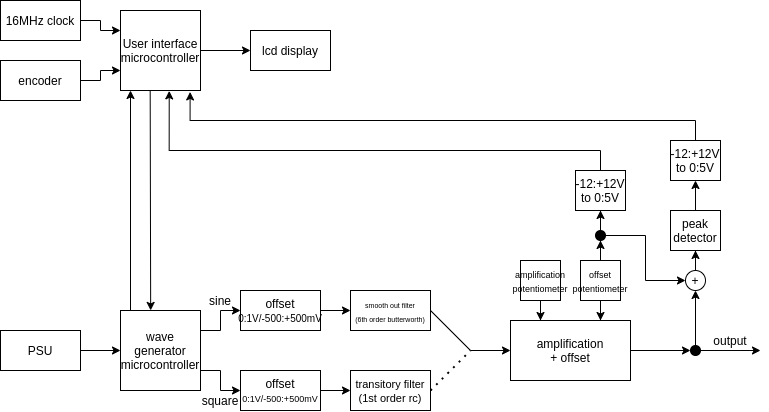

The diagram above was exported from draw.io. Its source (the exported page's mxGraphModel, read from the mxfile embedded in the PNG):
<mxGraphModel dx="360" dy="268" grid="1" gridSize="10" guides="1" tooltips="1" connect="1" arrows="1" fold="1" page="1" pageScale="1" pageWidth="850" pageHeight="1100" math="0" shadow="0">
  <root>
    <mxCell id="0" />
    <mxCell id="1" parent="0" />
    <mxCell id="FfU8etREV63c84pLCYVu-1" value="User interface microcontroller" style="whiteSpace=wrap;html=1;aspect=fixed;" vertex="1" parent="1">
      <mxGeometry x="680" y="240" width="80" height="80" as="geometry" />
    </mxCell>
    <mxCell id="FfU8etREV63c84pLCYVu-2" value="wave generator microcontroller" style="whiteSpace=wrap;html=1;aspect=fixed;" vertex="1" parent="1">
      <mxGeometry x="680" y="540" width="80" height="80" as="geometry" />
    </mxCell>
    <mxCell id="FfU8etREV63c84pLCYVu-3" value="&lt;font&gt;&lt;font style=&quot;font-size: 12px&quot;&gt;offset&lt;/font&gt;&lt;br&gt;&lt;font size=&quot;1&quot;&gt;0:1V/-500:+500mV&lt;/font&gt;&lt;/font&gt;" style="rounded=0;whiteSpace=wrap;html=1;" vertex="1" parent="1">
      <mxGeometry x="800" y="520" width="80" height="40" as="geometry" />
    </mxCell>
    <mxCell id="FfU8etREV63c84pLCYVu-4" value="offset&lt;br&gt;&lt;font style=&quot;font-size: 9px&quot;&gt;0:1V/-500:+500mV&lt;/font&gt;" style="rounded=0;whiteSpace=wrap;html=1;" vertex="1" parent="1">
      <mxGeometry x="800" y="600" width="80" height="40" as="geometry" />
    </mxCell>
    <mxCell id="FfU8etREV63c84pLCYVu-5" value="" style="endArrow=classic;html=1;exitX=1;exitY=0.5;exitDx=0;exitDy=0;entryX=0;entryY=0.5;entryDx=0;entryDy=0;" edge="1" parent="1" source="FfU8etREV63c84pLCYVu-3" target="FfU8etREV63c84pLCYVu-7">
      <mxGeometry width="50" height="50" relative="1" as="geometry">
        <mxPoint x="930" y="650" as="sourcePoint" />
        <mxPoint x="880" y="540" as="targetPoint" />
      </mxGeometry>
    </mxCell>
    <mxCell id="FfU8etREV63c84pLCYVu-6" value="" style="endArrow=classic;html=1;entryX=0;entryY=0.5;entryDx=0;entryDy=0;" edge="1" parent="1" target="FfU8etREV63c84pLCYVu-8">
      <mxGeometry width="50" height="50" relative="1" as="geometry">
        <mxPoint x="880" y="620" as="sourcePoint" />
        <mxPoint x="880" y="619.76" as="targetPoint" />
      </mxGeometry>
    </mxCell>
    <mxCell id="FfU8etREV63c84pLCYVu-7" value="&lt;font style=&quot;font-size: 7px&quot;&gt;smooth out filter&lt;br&gt;(6th order butterworth)&lt;/font&gt;" style="rounded=0;whiteSpace=wrap;html=1;" vertex="1" parent="1">
      <mxGeometry x="910" y="520" width="80" height="40" as="geometry" />
    </mxCell>
    <mxCell id="FfU8etREV63c84pLCYVu-8" value="&lt;font style=&quot;font-size: 11px&quot;&gt;transitory filter&lt;br&gt;(1st order rc)&lt;/font&gt;" style="rounded=0;whiteSpace=wrap;html=1;" vertex="1" parent="1">
      <mxGeometry x="910" y="600" width="80" height="40" as="geometry" />
    </mxCell>
    <mxCell id="FfU8etREV63c84pLCYVu-9" value="" style="endArrow=classic;html=1;entryX=0;entryY=0.5;entryDx=0;entryDy=0;rounded=0;" edge="1" parent="1" target="FfU8etREV63c84pLCYVu-4">
      <mxGeometry width="50" height="50" relative="1" as="geometry">
        <mxPoint x="760" y="600" as="sourcePoint" />
        <mxPoint x="810" y="550" as="targetPoint" />
        <Array as="points">
          <mxPoint x="780" y="600" />
          <mxPoint x="780" y="620" />
        </Array>
      </mxGeometry>
    </mxCell>
    <mxCell id="FfU8etREV63c84pLCYVu-10" value="" style="endArrow=classic;html=1;entryX=0;entryY=0.5;entryDx=0;entryDy=0;rounded=0;" edge="1" parent="1" target="FfU8etREV63c84pLCYVu-3">
      <mxGeometry width="50" height="50" relative="1" as="geometry">
        <mxPoint x="760" y="560" as="sourcePoint" />
        <mxPoint x="800" y="580" as="targetPoint" />
        <Array as="points">
          <mxPoint x="780" y="560" />
          <mxPoint x="780" y="540" />
        </Array>
      </mxGeometry>
    </mxCell>
    <mxCell id="FfU8etREV63c84pLCYVu-11" value="" style="endArrow=classic;html=1;" edge="1" parent="1">
      <mxGeometry width="50" height="50" relative="1" as="geometry">
        <mxPoint x="1030" y="580" as="sourcePoint" />
        <mxPoint x="1070" y="580" as="targetPoint" />
      </mxGeometry>
    </mxCell>
    <mxCell id="FfU8etREV63c84pLCYVu-12" value="" style="endArrow=none;dashed=1;html=1;dashPattern=1 3;strokeWidth=2;" edge="1" parent="1">
      <mxGeometry width="50" height="50" relative="1" as="geometry">
        <mxPoint x="990" y="620" as="sourcePoint" />
        <mxPoint x="1030" y="580" as="targetPoint" />
      </mxGeometry>
    </mxCell>
    <mxCell id="FfU8etREV63c84pLCYVu-13" value="" style="endArrow=none;html=1;exitX=1;exitY=0.5;exitDx=0;exitDy=0;" edge="1" parent="1" source="FfU8etREV63c84pLCYVu-7">
      <mxGeometry width="50" height="50" relative="1" as="geometry">
        <mxPoint x="1040" y="570" as="sourcePoint" />
        <mxPoint x="1030" y="580" as="targetPoint" />
      </mxGeometry>
    </mxCell>
    <mxCell id="FfU8etREV63c84pLCYVu-14" value="amplification&lt;br&gt;+ offset" style="rounded=0;whiteSpace=wrap;html=1;" vertex="1" parent="1">
      <mxGeometry x="1070" y="550" width="120" height="60" as="geometry" />
    </mxCell>
    <mxCell id="FfU8etREV63c84pLCYVu-15" value="" style="edgeStyle=orthogonalEdgeStyle;rounded=0;orthogonalLoop=1;jettySize=auto;html=1;exitX=1;exitY=0.5;exitDx=0;exitDy=0;entryX=0;entryY=0.25;entryDx=0;entryDy=0;" edge="1" parent="1" source="FfU8etREV63c84pLCYVu-30" target="FfU8etREV63c84pLCYVu-1">
      <mxGeometry relative="1" as="geometry" />
    </mxCell>
    <mxCell id="FfU8etREV63c84pLCYVu-16" style="edgeStyle=orthogonalEdgeStyle;rounded=0;orthogonalLoop=1;jettySize=auto;html=1;entryX=0;entryY=0.75;entryDx=0;entryDy=0;" edge="1" parent="1" source="FfU8etREV63c84pLCYVu-17" target="FfU8etREV63c84pLCYVu-1">
      <mxGeometry relative="1" as="geometry" />
    </mxCell>
    <mxCell id="FfU8etREV63c84pLCYVu-17" value="encoder" style="rounded=0;whiteSpace=wrap;html=1;" vertex="1" parent="1">
      <mxGeometry x="560" y="290" width="80" height="40" as="geometry" />
    </mxCell>
    <mxCell id="FfU8etREV63c84pLCYVu-18" value="" style="endArrow=classic;html=1;entryX=0;entryY=0.5;entryDx=0;entryDy=0;" edge="1" parent="1" target="FfU8etREV63c84pLCYVu-19">
      <mxGeometry width="50" height="50" relative="1" as="geometry">
        <mxPoint x="1190" y="580" as="sourcePoint" />
        <mxPoint x="1220" y="580" as="targetPoint" />
      </mxGeometry>
    </mxCell>
    <mxCell id="FfU8etREV63c84pLCYVu-49" style="edgeStyle=orthogonalEdgeStyle;rounded=0;orthogonalLoop=1;jettySize=auto;html=1;entryX=0.5;entryY=1;entryDx=0;entryDy=0;" edge="1" parent="1" source="FfU8etREV63c84pLCYVu-19" target="FfU8etREV63c84pLCYVu-48">
      <mxGeometry relative="1" as="geometry" />
    </mxCell>
    <mxCell id="FfU8etREV63c84pLCYVu-19" value="" style="ellipse;whiteSpace=wrap;html=1;aspect=fixed;fillColor=#000000;" vertex="1" parent="1">
      <mxGeometry x="1250" y="575" width="10" height="10" as="geometry" />
    </mxCell>
    <mxCell id="FfU8etREV63c84pLCYVu-20" value="" style="endArrow=classic;html=1;exitX=1;exitY=0.5;exitDx=0;exitDy=0;" edge="1" parent="1" source="FfU8etREV63c84pLCYVu-19">
      <mxGeometry width="50" height="50" relative="1" as="geometry">
        <mxPoint x="1270" y="580" as="sourcePoint" />
        <mxPoint x="1320" y="580" as="targetPoint" />
      </mxGeometry>
    </mxCell>
    <mxCell id="FfU8etREV63c84pLCYVu-47" style="edgeStyle=orthogonalEdgeStyle;rounded=0;orthogonalLoop=1;jettySize=auto;html=1;entryX=0.5;entryY=1;entryDx=0;entryDy=0;" edge="1" parent="1" source="FfU8etREV63c84pLCYVu-22" target="FfU8etREV63c84pLCYVu-39">
      <mxGeometry relative="1" as="geometry" />
    </mxCell>
    <mxCell id="FfU8etREV63c84pLCYVu-22" value="peak detector" style="rounded=0;whiteSpace=wrap;html=1;fillColor=#FFFFFF;" vertex="1" parent="1">
      <mxGeometry x="1230" y="440" width="50" height="40" as="geometry" />
    </mxCell>
    <mxCell id="FfU8etREV63c84pLCYVu-23" value="" style="endArrow=classic;html=1;entryX=0.125;entryY=1;entryDx=0;entryDy=0;exitX=0.25;exitY=0;exitDx=0;exitDy=0;entryPerimeter=0;" edge="1" parent="1" target="FfU8etREV63c84pLCYVu-1">
      <mxGeometry width="50" height="50" relative="1" as="geometry">
        <mxPoint x="690" y="540" as="sourcePoint" />
        <mxPoint x="690" y="420" as="targetPoint" />
      </mxGeometry>
    </mxCell>
    <mxCell id="FfU8etREV63c84pLCYVu-24" value="" style="endArrow=classic;html=1;exitX=0.371;exitY=0.999;exitDx=0;exitDy=0;exitPerimeter=0;entryX=0.377;entryY=-0.001;entryDx=0;entryDy=0;entryPerimeter=0;" edge="1" parent="1" source="FfU8etREV63c84pLCYVu-1" target="FfU8etREV63c84pLCYVu-2">
      <mxGeometry width="50" height="50" relative="1" as="geometry">
        <mxPoint x="700" y="420" as="sourcePoint" />
        <mxPoint x="720" y="510" as="targetPoint" />
      </mxGeometry>
    </mxCell>
    <mxCell id="FfU8etREV63c84pLCYVu-25" value="" style="endArrow=classic;html=1;exitX=1;exitY=0.5;exitDx=0;exitDy=0;entryX=0;entryY=0.5;entryDx=0;entryDy=0;" edge="1" parent="1" source="FfU8etREV63c84pLCYVu-1" target="FfU8etREV63c84pLCYVu-26">
      <mxGeometry width="50" height="50" relative="1" as="geometry">
        <mxPoint x="760" y="330" as="sourcePoint" />
        <mxPoint x="760" y="330" as="targetPoint" />
      </mxGeometry>
    </mxCell>
    <mxCell id="FfU8etREV63c84pLCYVu-26" value="lcd display" style="rounded=0;whiteSpace=wrap;html=1;" vertex="1" parent="1">
      <mxGeometry x="810" y="260" width="80" height="40" as="geometry" />
    </mxCell>
    <mxCell id="FfU8etREV63c84pLCYVu-27" value="output" style="text;html=1;strokeColor=none;fillColor=none;align=center;verticalAlign=middle;whiteSpace=wrap;rounded=0;" vertex="1" parent="1">
      <mxGeometry x="1270" y="560" width="40" height="20" as="geometry" />
    </mxCell>
    <mxCell id="FfU8etREV63c84pLCYVu-28" value="sine" style="text;html=1;strokeColor=none;fillColor=none;align=center;verticalAlign=middle;whiteSpace=wrap;rounded=0;" vertex="1" parent="1">
      <mxGeometry x="760" y="520" width="40" height="20" as="geometry" />
    </mxCell>
    <mxCell id="FfU8etREV63c84pLCYVu-29" value="square" style="text;html=1;strokeColor=none;fillColor=none;align=center;verticalAlign=middle;whiteSpace=wrap;rounded=0;" vertex="1" parent="1">
      <mxGeometry x="760" y="620" width="40" height="20" as="geometry" />
    </mxCell>
    <mxCell id="FfU8etREV63c84pLCYVu-30" value="16MHz clock" style="rounded=0;whiteSpace=wrap;html=1;" vertex="1" parent="1">
      <mxGeometry x="560" y="230" width="80" height="40" as="geometry" />
    </mxCell>
    <mxCell id="FfU8etREV63c84pLCYVu-31" value="" style="edgeStyle=orthogonalEdgeStyle;rounded=0;orthogonalLoop=1;jettySize=auto;html=1;" edge="1" parent="1" source="FfU8etREV63c84pLCYVu-32" target="FfU8etREV63c84pLCYVu-2">
      <mxGeometry relative="1" as="geometry" />
    </mxCell>
    <mxCell id="FfU8etREV63c84pLCYVu-32" value="PSU" style="rounded=0;whiteSpace=wrap;html=1;" vertex="1" parent="1">
      <mxGeometry x="560" y="560" width="80" height="40" as="geometry" />
    </mxCell>
    <mxCell id="FfU8etREV63c84pLCYVu-33" value="" style="edgeStyle=orthogonalEdgeStyle;rounded=0;orthogonalLoop=1;jettySize=auto;html=1;entryX=0.75;entryY=0;entryDx=0;entryDy=0;" edge="1" parent="1" source="FfU8etREV63c84pLCYVu-34" target="FfU8etREV63c84pLCYVu-14">
      <mxGeometry relative="1" as="geometry" />
    </mxCell>
    <mxCell id="FfU8etREV63c84pLCYVu-52" style="edgeStyle=orthogonalEdgeStyle;rounded=0;orthogonalLoop=1;jettySize=auto;html=1;entryX=0.5;entryY=1;entryDx=0;entryDy=0;" edge="1" parent="1" source="FfU8etREV63c84pLCYVu-34" target="FfU8etREV63c84pLCYVu-51">
      <mxGeometry relative="1" as="geometry" />
    </mxCell>
    <mxCell id="FfU8etREV63c84pLCYVu-34" value="&lt;font style=&quot;font-size: 9px&quot;&gt;offset&lt;br&gt;potentiometer&lt;/font&gt;" style="rounded=0;whiteSpace=wrap;html=1;" vertex="1" parent="1">
      <mxGeometry x="1140" y="490" width="40" height="40" as="geometry" />
    </mxCell>
    <mxCell id="FfU8etREV63c84pLCYVu-35" style="edgeStyle=orthogonalEdgeStyle;rounded=0;orthogonalLoop=1;jettySize=auto;html=1;entryX=0.25;entryY=0;entryDx=0;entryDy=0;" edge="1" parent="1" source="FfU8etREV63c84pLCYVu-36" target="FfU8etREV63c84pLCYVu-14">
      <mxGeometry relative="1" as="geometry">
        <mxPoint x="1130" y="740" as="targetPoint" />
      </mxGeometry>
    </mxCell>
    <mxCell id="FfU8etREV63c84pLCYVu-36" value="&lt;font style=&quot;font-size: 9px&quot;&gt;amplification&lt;br&gt;potentiometer&lt;/font&gt;" style="rounded=0;whiteSpace=wrap;html=1;" vertex="1" parent="1">
      <mxGeometry x="1080" y="490" width="40" height="40" as="geometry" />
    </mxCell>
    <mxCell id="FfU8etREV63c84pLCYVu-38" style="edgeStyle=orthogonalEdgeStyle;rounded=0;orthogonalLoop=1;jettySize=auto;html=1;entryX=0.87;entryY=1.018;entryDx=0;entryDy=0;entryPerimeter=0;" edge="1" parent="1" source="FfU8etREV63c84pLCYVu-39" target="FfU8etREV63c84pLCYVu-1">
      <mxGeometry relative="1" as="geometry">
        <Array as="points">
          <mxPoint x="1255" y="350" />
          <mxPoint x="750" y="350" />
        </Array>
      </mxGeometry>
    </mxCell>
    <mxCell id="FfU8etREV63c84pLCYVu-39" value="-12:+12V to 0:5V" style="rounded=0;whiteSpace=wrap;html=1;fillColor=#FFFFFF;" vertex="1" parent="1">
      <mxGeometry x="1230" y="370" width="50" height="40" as="geometry" />
    </mxCell>
    <mxCell id="FfU8etREV63c84pLCYVu-41" style="edgeStyle=orthogonalEdgeStyle;rounded=0;orthogonalLoop=1;jettySize=auto;html=1;entryX=0.609;entryY=1.005;entryDx=0;entryDy=0;entryPerimeter=0;" edge="1" parent="1" source="FfU8etREV63c84pLCYVu-42" target="FfU8etREV63c84pLCYVu-1">
      <mxGeometry relative="1" as="geometry">
        <Array as="points">
          <mxPoint x="1160" y="380" />
          <mxPoint x="729" y="380" />
        </Array>
      </mxGeometry>
    </mxCell>
    <mxCell id="FfU8etREV63c84pLCYVu-42" value="-12:+12V to 0:5V" style="rounded=0;whiteSpace=wrap;html=1;fillColor=#FFFFFF;" vertex="1" parent="1">
      <mxGeometry x="1135" y="400" width="50" height="40" as="geometry" />
    </mxCell>
    <mxCell id="FfU8etREV63c84pLCYVu-50" style="edgeStyle=orthogonalEdgeStyle;rounded=0;orthogonalLoop=1;jettySize=auto;html=1;entryX=0.5;entryY=1;entryDx=0;entryDy=0;" edge="1" parent="1" source="FfU8etREV63c84pLCYVu-48" target="FfU8etREV63c84pLCYVu-22">
      <mxGeometry relative="1" as="geometry" />
    </mxCell>
    <mxCell id="FfU8etREV63c84pLCYVu-48" value="+" style="ellipse;whiteSpace=wrap;html=1;aspect=fixed;fillColor=none;" vertex="1" parent="1">
      <mxGeometry x="1245" y="500" width="20" height="20" as="geometry" />
    </mxCell>
    <mxCell id="FfU8etREV63c84pLCYVu-53" style="edgeStyle=orthogonalEdgeStyle;rounded=0;orthogonalLoop=1;jettySize=auto;html=1;entryX=0.5;entryY=1;entryDx=0;entryDy=0;" edge="1" parent="1" source="FfU8etREV63c84pLCYVu-51" target="FfU8etREV63c84pLCYVu-42">
      <mxGeometry relative="1" as="geometry" />
    </mxCell>
    <mxCell id="FfU8etREV63c84pLCYVu-54" style="edgeStyle=orthogonalEdgeStyle;rounded=0;orthogonalLoop=1;jettySize=auto;html=1;entryX=0;entryY=0.5;entryDx=0;entryDy=0;" edge="1" parent="1" source="FfU8etREV63c84pLCYVu-51" target="FfU8etREV63c84pLCYVu-48">
      <mxGeometry relative="1" as="geometry" />
    </mxCell>
    <mxCell id="FfU8etREV63c84pLCYVu-51" value="" style="ellipse;whiteSpace=wrap;html=1;aspect=fixed;fillColor=#000000;" vertex="1" parent="1">
      <mxGeometry x="1155" y="460" width="10" height="10" as="geometry" />
    </mxCell>
  </root>
</mxGraphModel>